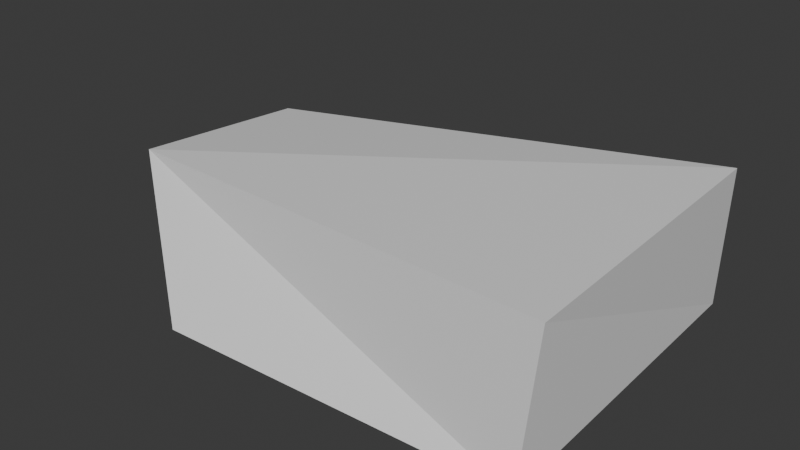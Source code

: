 # Source: Meat.blend  (saved by Blender 4.3.34; exported with 4.5.12 LTS)
import bpy
from mathutils import Matrix  # noqa: F401  (used for matrix-valued properties, if any)

bpy.ops.wm.read_factory_settings(use_empty=True)
scene = bpy.context.scene
scene.name = 'Scene'

# ---- collections
col_collection = bpy.data.collections.new('Collection'); scene.collection.children.link(col_collection)

# ---- materials (node trees are filled in below, after node groups)
mat_material = bpy.data.materials.new('Material')
mat_material.alpha_threshold = 0.0
mat_material.roughness = 0.5
mat_material.line_color = (0.0, 0.0, 0.0, 1.0)

# ---- material node trees
mat_material.use_nodes = True; mat_material.node_tree.nodes.clear()
_N = mat_material.node_tree.nodes; _L = mat_material.node_tree.links
n0 = _N.new('ShaderNodeOutputMaterial'); n0.name = 'Material Output'; n0.location = (300, 300)
n1 = _N.new('ShaderNodeBsdfPrincipled'); n1.name = 'Principled BSDF'; n1.location = (10, 300)
n1.inputs[3].default_value = 1.45
_L.new(n1.outputs[0], n0.inputs[0])
n0.is_active_output = True

# ---- world
world_world = bpy.data.worlds.new('World'); scene.world = world_world
world_world.use_nodes = True; world_world.node_tree.nodes.clear()
_N = world_world.node_tree.nodes; _L = world_world.node_tree.links
n0 = _N.new('ShaderNodeOutputWorld'); n0.name = 'World Output'; n0.location = (300, 300)
n1 = _N.new('ShaderNodeBackground'); n1.name = 'Background'; n1.location = (10, 300)
n1.inputs[0].default_value = (0.05088, 0.05088, 0.05088, 1.0)
_L.new(n1.outputs[0], n0.inputs[0])
n0.is_active_output = True
world_world.color = (0.05088, 0.05088, 0.05088)
world_world.sun_shadow_jitter_overblur = 0.0

# ---- meshes
me_cube = bpy.data.meshes.new('Cube')
me_cube.from_pydata([(1.075, 0.8523, 0.7006), (0.9966, 0.9958, -1.006), (1.055, -0.7765, 0.5129), (1.043, -0.9084, -1.021), (-1.664, 0.5462, 0.1379), (-0.9932, 0.9684, -0.9951), (-1.717, -0.4754, 0.2382), (-0.9947, -0.9856, -1.014)], [], [(0, 4, 6, 2), (3, 2, 6, 7), (7, 6, 4, 5), (5, 1, 3, 7), (1, 0, 2, 3), (5, 4, 0, 1)])
_uv = me_cube.uv_layers.new(name='UVMap')
_uv.uv.foreach_set('vector', [0.625, 0.5, 0.875, 0.5, 0.875, 0.75, 0.625, 0.75, 0.375, 0.75, 0.625, 0.75, 0.625, 1.0, 0.375, 1.0, 0.375, 0.0, 0.625, 0.0, 0.625, 0.25, 0.375, 0.25, 0.125, 0.5, 0.375, 0.5, 0.375, 0.75, 0.125, 0.75, 0.375, 0.5, 0.625, 0.5, 0.625, 0.75, 0.375, 0.75, 0.375, 0.25, 0.625, 0.25, 0.625, 0.5, 0.375, 0.5])
me_cube.materials.append(mat_material)
me_cube.use_mirror_vertex_groups = False
me_cube.update()

# ---- objects
ob_cube = bpy.data.objects.new('Cube', me_cube)

# ---- transforms, parenting, visibility, modifiers, constraints
ob_cube.location = (0.0, 0.0, 0.0)
ob_cube.scale = (1.0, 1.0, 0.5)
ob_cube.lock_rotations_4d = False
ob_cube.empty_display_type = 'ARROWS'
ob_cube.lineart.crease_threshold = 0.0

# ---- collection membership
col_collection.objects.link(ob_cube)

# ---- scene / render settings (as saved in the file)
scene.frame_start = 1; scene.frame_end = 250; scene.frame_set(1)
scene.render.engine = 'BLENDER_EEVEE_NEXT'
bpy.context.view_layer.update()

# ---- added for rendering (the .blend has no active camera and no usable light): camera, sun
cam_auto = bpy.data.cameras.new('AutoCamera')
cam_auto.lens = 50.0
cam_auto.sensor_width = 36.0
cam_auto.clip_end = 1000.0
ob_auto_camera = bpy.data.objects.new('AutoCamera', cam_auto)
scene.collection.objects.link(ob_auto_camera)
ob_auto_camera.location = (2.94529, -3.91418, 2.53269)
ob_auto_camera.rotation_euler = (1.09748, -7.21219e-08, 0.694738)
scene.camera = ob_auto_camera
light_auto_sun = bpy.data.lights.new('AutoSun', 'SUN')
light_auto_sun.energy = 3.0
light_auto_sun.angle = 0.0523599
ob_auto_sun = bpy.data.objects.new('AutoSun', light_auto_sun)
scene.collection.objects.link(ob_auto_sun)
ob_auto_sun.rotation_euler = (0.872665, 0.174533, 0.523599)
bpy.context.view_layer.update()
